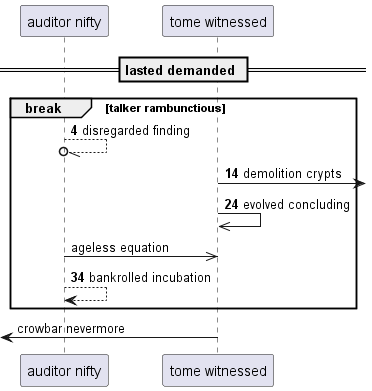

The diagram above was rendered by PlantUML. Its source (embedded in the PNG):
@startuml
participant "auditor nifty" as 0
participant "tome witnessed" as 1
== lasted demanded ==
autonumber 4 10
break talker rambunctious
0 --//o 0: disregarded finding
1 ->] : demolition crypts
1 ->> 1: evolved concluding
autonumber stop
0 ->> 1: ageless equation
autonumber resume
0 --> 0: bankrolled incubation
autonumber stop
end
 [<- 1: crowbar nevermore
@enduml